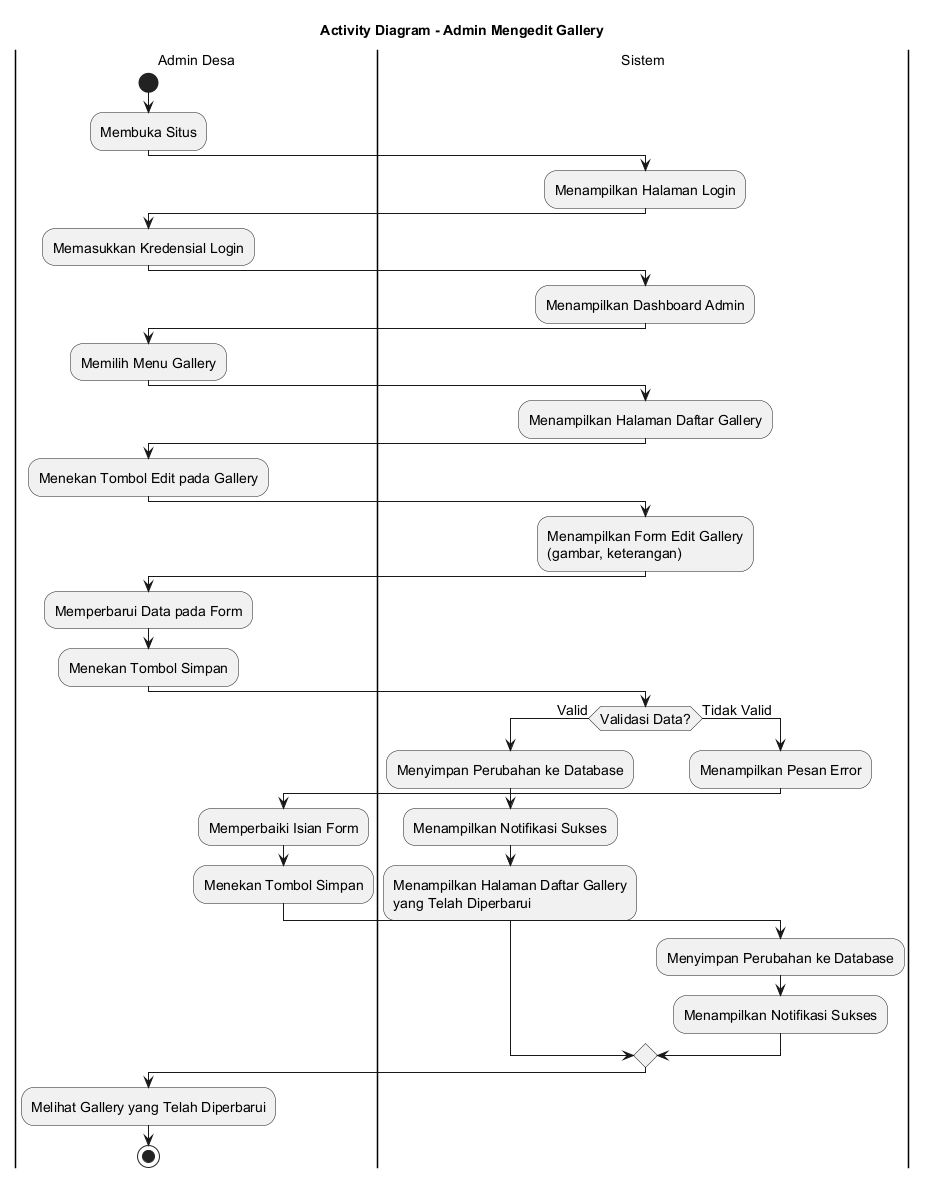

The diagram above was rendered by PlantUML. Its source (embedded in the PNG):
@startuml
skinparamlocked defaultFontSize 14
title Activity Diagram - Admin Mengedit Gallery

|Admin Desa|
start
:Membuka Situs;

|Sistem|
:Menampilkan Halaman Login;

|Admin Desa|
:Memasukkan Kredensial Login;

|Sistem|
:Menampilkan Dashboard Admin;

|Admin Desa|
:Memilih Menu Gallery;

|Sistem|
:Menampilkan Halaman Daftar Gallery;

|Admin Desa|
:Menekan Tombol Edit pada Gallery;

|Sistem|
:Menampilkan Form Edit Gallery
(gambar, keterangan);

|Admin Desa|
:Memperbarui Data pada Form;
:Menekan Tombol Simpan;

|Sistem|
if (Validasi Data?) then (Valid)
    :Menyimpan Perubahan ke Database;
    :Menampilkan Notifikasi Sukses;
    :Menampilkan Halaman Daftar Gallery
    yang Telah Diperbarui;
else (Tidak Valid)
    :Menampilkan Pesan Error;
    |Admin Desa|
    :Memperbaiki Isian Form;
    :Menekan Tombol Simpan;
    |Sistem|
    :Menyimpan Perubahan ke Database;
    :Menampilkan Notifikasi Sukses;
endif

|Admin Desa|
:Melihat Gallery yang Telah Diperbarui;

stop
@enduml